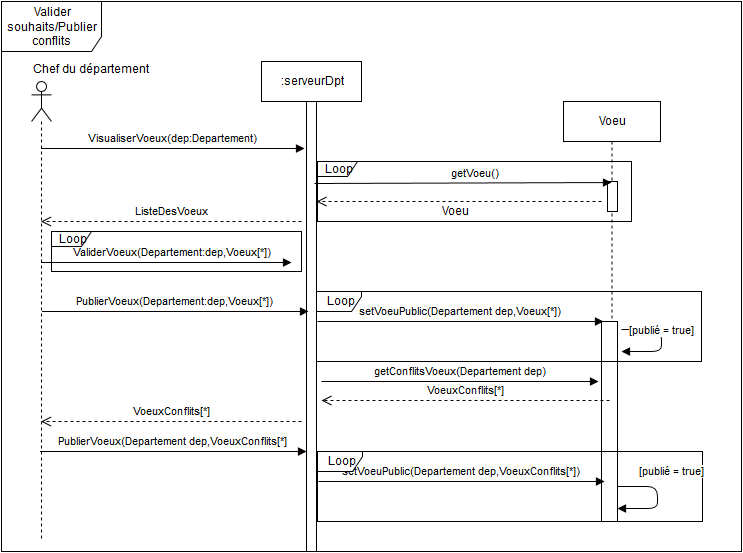

The diagram above was exported from draw.io. Its source (the exported page's mxGraphModel, read from the mxfile embedded in the PNG):
<mxGraphModel dx="1190" dy="734" grid="1" gridSize="10" guides="1" tooltips="1" connect="1" arrows="1" fold="1" page="1" pageScale="1" pageWidth="826" pageHeight="1169" background="#ffffff" math="0" shadow="0">
  <root>
    <mxCell id="0" />
    <mxCell id="1" parent="0" />
    <mxCell id="39" value="Valider souhaits/Publier conflits &lt;br&gt;" style="shape=umlFrame;whiteSpace=wrap;html=1;strokeColor=#000000;fillColor=#FFFFFF;gradientColor=#ffffff;width=100;height=50;" parent="1" vertex="1">
      <mxGeometry x="60" y="20" width="740" height="550" as="geometry" />
    </mxCell>
    <mxCell id="70f201c1e4b3a49-51" value="" style="shape=umlLifeline;participant=umlActor;perimeter=lifelinePerimeter;whiteSpace=wrap;html=1;container=1;collapsible=0;recursiveResize=0;verticalAlign=top;spacingTop=36;labelBackgroundColor=#ffffff;outlineConnect=0;strokeColor=#000000;fillColor=#FFFFFF;gradientColor=#ffffff;" vertex="1" parent="1">
      <mxGeometry x="90" y="100" width="20" height="460" as="geometry" />
    </mxCell>
    <mxCell id="70f201c1e4b3a49-52" value="Chef du département&lt;br&gt;" style="text;html=1;resizable=0;points=[];autosize=1;align=left;verticalAlign=top;spacingTop=-4;" vertex="1" parent="1">
      <mxGeometry x="90" y="80" width="130" height="20" as="geometry" />
    </mxCell>
    <mxCell id="70f201c1e4b3a49-53" value=":serveurDpt" style="shape=umlLifeline;perimeter=lifelinePerimeter;whiteSpace=wrap;html=1;container=1;collapsible=0;recursiveResize=0;outlineConnect=0;strokeColor=#000000;fillColor=#FFFFFF;gradientColor=#ffffff;" vertex="1" parent="1">
      <mxGeometry x="320" y="80" width="100" height="490" as="geometry" />
    </mxCell>
    <mxCell id="70f201c1e4b3a49-78" style="edgeStyle=orthogonalEdgeStyle;rounded=0;html=1;endArrow=none;endFill=0;jettySize=auto;orthogonalLoop=1;strokeColor=#050000;" edge="1" parent="70f201c1e4b3a49-53" source="70f201c1e4b3a49-54" target="70f201c1e4b3a49-53">
      <mxGeometry relative="1" as="geometry">
        <Array as="points">
          <mxPoint x="50" y="280" />
          <mxPoint x="50" y="280" />
        </Array>
      </mxGeometry>
    </mxCell>
    <mxCell id="70f201c1e4b3a49-54" value="" style="html=1;points=[];perimeter=orthogonalPerimeter;strokeColor=#000000;fillColor=#FFFFFF;gradientColor=#ffffff;" vertex="1" parent="70f201c1e4b3a49-53">
      <mxGeometry x="45" y="40" width="10" height="450" as="geometry" />
    </mxCell>
    <mxCell id="70f201c1e4b3a49-55" value="VisualiserVoeux(dep:Departement)" style="html=1;verticalAlign=bottom;endArrow=block;strokeColor=#050000;entryX=-0.2;entryY=0.105;entryPerimeter=0;" edge="1" parent="1" source="70f201c1e4b3a49-51" target="70f201c1e4b3a49-54">
      <mxGeometry width="80" relative="1" as="geometry">
        <mxPoint x="180" y="160" as="sourcePoint" />
        <mxPoint x="260" y="160" as="targetPoint" />
      </mxGeometry>
    </mxCell>
    <mxCell id="70f201c1e4b3a49-58" value="ListeDesVoeux &lt;br&gt;" style="html=1;verticalAlign=bottom;endArrow=open;dashed=1;endSize=8;strokeColor=#050000;" edge="1" parent="1" target="70f201c1e4b3a49-51">
      <mxGeometry relative="1" as="geometry">
        <mxPoint x="360" y="240" as="sourcePoint" />
        <mxPoint x="270" y="200" as="targetPoint" />
        <Array as="points">
          <mxPoint x="270" y="240" />
        </Array>
      </mxGeometry>
    </mxCell>
    <mxCell id="70f201c1e4b3a49-60" value="Voeu" style="shape=umlLifeline;perimeter=lifelinePerimeter;whiteSpace=wrap;html=1;container=1;collapsible=0;recursiveResize=0;outlineConnect=0;strokeColor=#000000;fillColor=#FFFFFF;gradientColor=#ffffff;" vertex="1" parent="1">
      <mxGeometry x="622" y="120" width="97" height="370" as="geometry" />
    </mxCell>
    <mxCell id="70f201c1e4b3a49-61" value="" style="html=1;points=[];perimeter=orthogonalPerimeter;strokeColor=#000000;fillColor=#FFFFFF;gradientColor=#ffffff;" vertex="1" parent="70f201c1e4b3a49-60">
      <mxGeometry x="44" y="80" width="10" height="30" as="geometry" />
    </mxCell>
    <mxCell id="70f201c1e4b3a49-65" value="&amp;nbsp;&amp;nbsp;&amp;nbsp;&amp;nbsp;&amp;nbsp;&amp;nbsp;&amp;nbsp; getVoeu()" style="html=1;verticalAlign=bottom;endArrow=block;strokeColor=#050000;exitX=-0.01;exitY=0.367;exitPerimeter=0;entryX=0.4;entryY=0.033;entryPerimeter=0;" edge="1" parent="1" source="70f201c1e4b3a49-70" target="70f201c1e4b3a49-61">
      <mxGeometry x="337" y="208" width="80" as="geometry">
        <mxPoint x="374" y="205" as="sourcePoint" />
        <mxPoint x="660" y="201" as="targetPoint" />
      </mxGeometry>
    </mxCell>
    <mxCell id="70f201c1e4b3a49-67" value="" style="html=1;verticalAlign=bottom;endArrow=open;dashed=1;endSize=8;strokeColor=#050000;" edge="1" parent="1">
      <mxGeometry relative="1" as="geometry">
        <mxPoint x="660" y="220" as="sourcePoint" />
        <mxPoint x="375" y="220" as="targetPoint" />
        <Array as="points">
          <mxPoint x="450" y="220" />
        </Array>
      </mxGeometry>
    </mxCell>
    <mxCell id="70f201c1e4b3a49-69" value="&amp;nbsp;&amp;nbsp;&amp;nbsp;&amp;nbsp; Voeu" style="text;html=1;resizable=0;points=[];align=center;verticalAlign=middle;labelBackgroundColor=#ffffff;" vertex="1" connectable="0" parent="70f201c1e4b3a49-67">
      <mxGeometry x="0.1152" y="-11" relative="1" as="geometry">
        <mxPoint x="5" y="21" as="offset" />
      </mxGeometry>
    </mxCell>
    <mxCell id="70f201c1e4b3a49-70" value="Loop" style="shape=umlFrame;whiteSpace=wrap;html=1;strokeColor=#000000;fillColor=#FFFFFF;gradientColor=#ffffff;width=40;height=15;" vertex="1" parent="1">
      <mxGeometry x="376" y="180" width="314" height="60" as="geometry" />
    </mxCell>
    <mxCell id="70f201c1e4b3a49-77" value="&amp;nbsp;&amp;nbsp;&amp;nbsp; ValiderVoeux(Departement:dep,Voeux[*])" style="html=1;verticalAlign=bottom;endArrow=block;strokeColor=#050000;" edge="1" parent="1" source="70f201c1e4b3a49-51">
      <mxGeometry width="80" relative="1" as="geometry">
        <mxPoint x="190" y="290" as="sourcePoint" />
        <mxPoint x="350" y="281" as="targetPoint" />
      </mxGeometry>
    </mxCell>
    <mxCell id="70f201c1e4b3a49-83" value="" style="html=1;points=[];perimeter=orthogonalPerimeter;strokeColor=#000000;fillColor=#FFFFFF;gradientColor=#ffffff;" vertex="1" parent="1">
      <mxGeometry x="660" y="340" width="16" height="200" as="geometry" />
    </mxCell>
    <mxCell id="70f201c1e4b3a49-84" value="setVoeuPublic(Departement dep,Voeux[*])" style="html=1;verticalAlign=bottom;endArrow=block;strokeColor=#050000;" edge="1" parent="1">
      <mxGeometry width="80" relative="1" as="geometry">
        <mxPoint x="376" y="340" as="sourcePoint" />
        <mxPoint x="662" y="340" as="targetPoint" />
      </mxGeometry>
    </mxCell>
    <mxCell id="70f201c1e4b3a49-86" value="VoeuxConflits[*]" style="html=1;verticalAlign=bottom;endArrow=open;dashed=1;endSize=8;strokeColor=#050000;" edge="1" parent="1">
      <mxGeometry relative="1" as="geometry">
        <mxPoint x="668" y="419" as="sourcePoint" />
        <mxPoint x="380" y="419" as="targetPoint" />
      </mxGeometry>
    </mxCell>
    <mxCell id="70f201c1e4b3a49-87" value="VoeuxConflits[*]" style="html=1;verticalAlign=bottom;endArrow=open;dashed=1;endSize=8;strokeColor=#050000;" edge="1" parent="1" target="70f201c1e4b3a49-51">
      <mxGeometry relative="1" as="geometry">
        <mxPoint x="360" y="440" as="sourcePoint" />
        <mxPoint x="285" y="370" as="targetPoint" />
      </mxGeometry>
    </mxCell>
    <mxCell id="70f201c1e4b3a49-88" value="Loop" style="shape=umlFrame;whiteSpace=wrap;html=1;strokeColor=#000000;fillColor=#FFFFFF;gradientColor=#ffffff;width=40;height=15;" vertex="1" parent="1">
      <mxGeometry x="110" y="250" width="250" height="40" as="geometry" />
    </mxCell>
    <mxCell id="70f201c1e4b3a49-89" value="PublierVoeux(Departement:dep,Voeux[*])" style="html=1;verticalAlign=bottom;endArrow=block;strokeColor=#050000;entryX=0.1;entryY=0.64;entryPerimeter=0;" edge="1" parent="1">
      <mxGeometry x="100.5" y="330" width="80" as="geometry">
        <mxPoint x="100.5" y="330" as="sourcePoint" />
        <mxPoint x="367" y="330" as="targetPoint" />
        <Array as="points" />
      </mxGeometry>
    </mxCell>
    <mxCell id="70f201c1e4b3a49-93" value="getConflitsVoeux(Departement dep)" style="html=1;verticalAlign=bottom;endArrow=block;strokeColor=#050000;" edge="1" parent="1">
      <mxGeometry x="385" y="365" width="80" as="geometry">
        <mxPoint x="380" y="400" as="sourcePoint" />
        <mxPoint x="657" y="400" as="targetPoint" />
      </mxGeometry>
    </mxCell>
    <mxCell id="70f201c1e4b3a49-98" value="[publié = true]&lt;br&gt;" style="html=1;verticalAlign=bottom;endArrow=block;strokeColor=#050000;" edge="1" parent="1">
      <mxGeometry width="80" relative="1" as="geometry">
        <mxPoint x="680" y="348" as="sourcePoint" />
        <mxPoint x="680" y="370" as="targetPoint" />
        <Array as="points">
          <mxPoint x="720" y="348" />
          <mxPoint x="720" y="370" />
        </Array>
      </mxGeometry>
    </mxCell>
    <mxCell id="70f201c1e4b3a49-99" value="Loop" style="shape=umlFrame;whiteSpace=wrap;html=1;strokeColor=#000000;fillColor=#FFFFFF;gradientColor=#ffffff;width=45;height=20;" vertex="1" parent="1">
      <mxGeometry x="375" y="310" width="385" height="70" as="geometry" />
    </mxCell>
    <mxCell id="70f201c1e4b3a49-101" value="PublierVoeux(Departement dep,VoeuxConflits[*]&lt;br&gt;" style="html=1;verticalAlign=bottom;endArrow=block;strokeColor=#050000;entryX=0.1;entryY=0.64;entryPerimeter=0;" edge="1" parent="1">
      <mxGeometry x="98.5" y="470" width="80" as="geometry">
        <mxPoint x="98.5" y="470" as="sourcePoint" />
        <mxPoint x="365" y="470" as="targetPoint" />
        <Array as="points" />
      </mxGeometry>
    </mxCell>
    <mxCell id="70f201c1e4b3a49-108" value="setVoeuPublic(Departement dep,VoeuxConflits[*])" style="html=1;verticalAlign=bottom;endArrow=block;strokeColor=#050000;" edge="1" parent="1">
      <mxGeometry x="377" y="500" width="80" as="geometry">
        <mxPoint x="377" y="500" as="sourcePoint" />
        <mxPoint x="663" y="500" as="targetPoint" />
      </mxGeometry>
    </mxCell>
    <mxCell id="70f201c1e4b3a49-110" value="Loop" style="shape=umlFrame;whiteSpace=wrap;html=1;strokeColor=#000000;fillColor=#FFFFFF;gradientColor=#ffffff;width=45;height=20;" vertex="1" parent="1">
      <mxGeometry x="376" y="470" width="385" height="70" as="geometry" />
    </mxCell>
    <mxCell id="70f201c1e4b3a49-115" value="[publié = true]&lt;br&gt;" style="html=1;verticalAlign=bottom;endArrow=block;strokeColor=#050000;" edge="1" parent="1">
      <mxGeometry width="80" as="geometry">
        <mxPoint x="676" y="505" as="sourcePoint" />
        <mxPoint x="676" y="527" as="targetPoint" />
        <Array as="points">
          <mxPoint x="716" y="505" />
          <mxPoint x="716" y="527" />
        </Array>
        <mxPoint x="54" y="-16" as="offset" />
      </mxGeometry>
    </mxCell>
  </root>
</mxGraphModel>